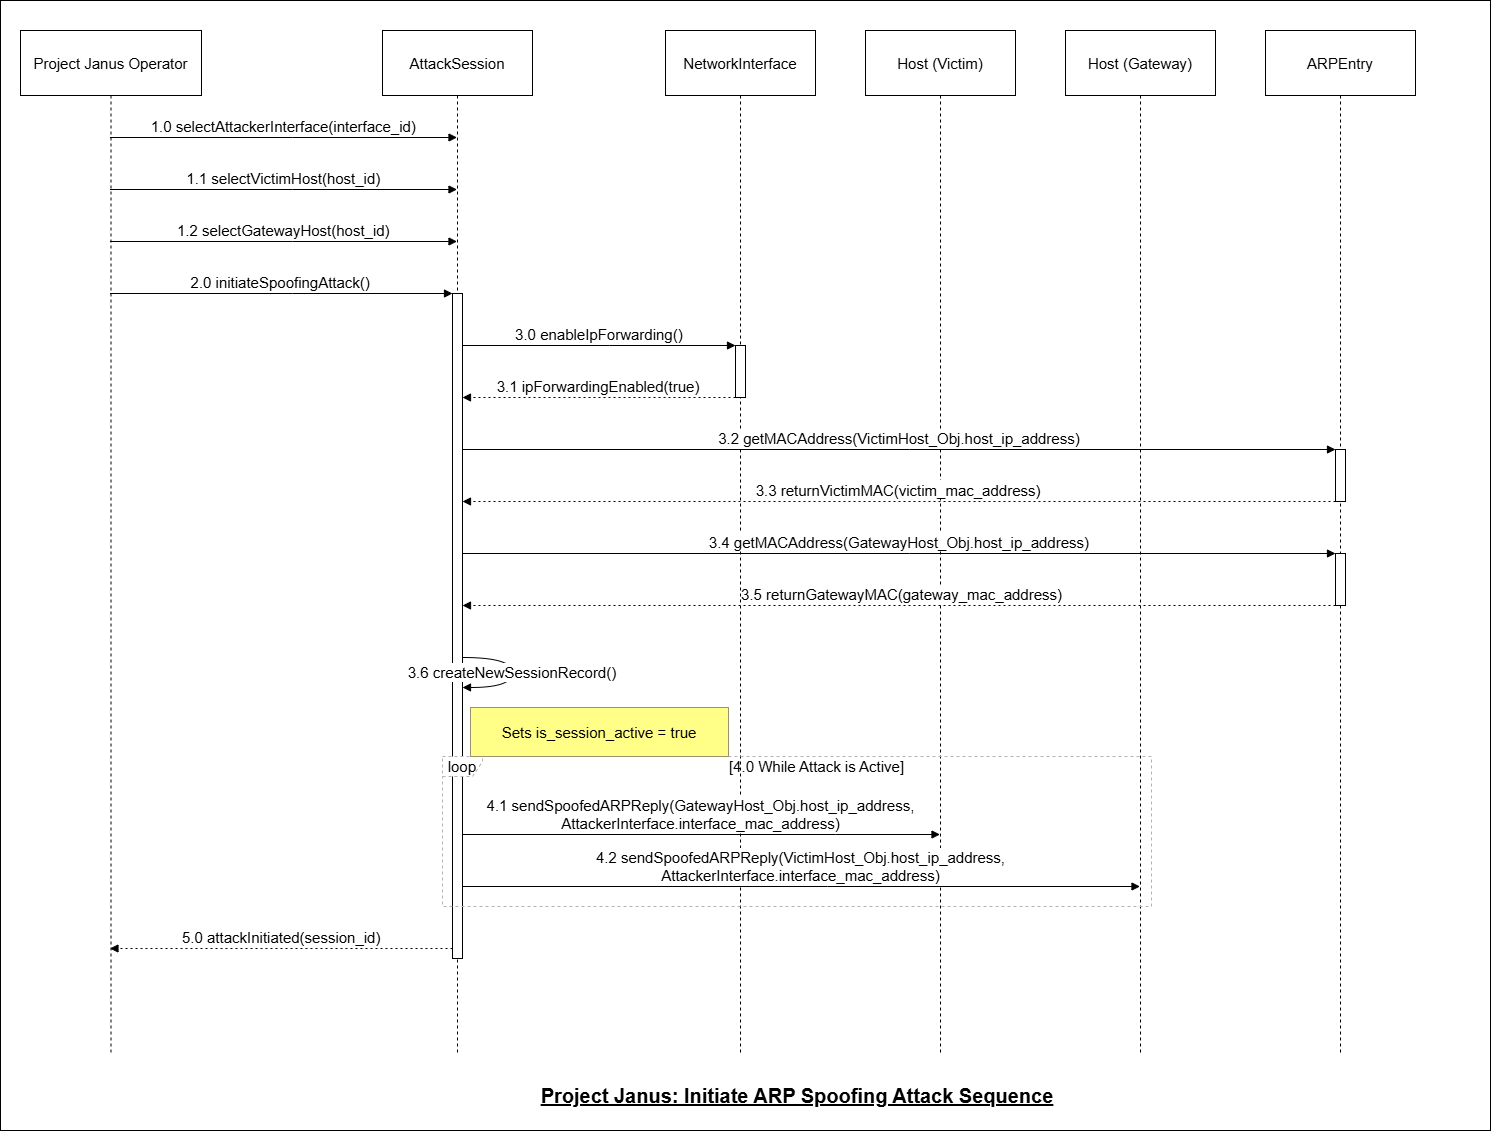

The diagram above was exported from draw.io. Its source (the exported page's mxGraphModel, read from the mxfile embedded in the PNG):
<mxGraphModel dx="2188" dy="1249" grid="1" gridSize="10" guides="1" tooltips="1" connect="1" arrows="1" fold="1" page="1" pageScale="1" pageWidth="850" pageHeight="1100" math="0" shadow="0">
  <root>
    <mxCell id="0" />
    <mxCell id="1" parent="0" />
    <mxCell id="ugxSS74NVvOxmluw2f_s-55" value="" style="rounded=0;whiteSpace=wrap;html=1;" vertex="1" parent="1">
      <mxGeometry y="110" width="1490" height="1130" as="geometry" />
    </mxCell>
    <mxCell id="ugxSS74NVvOxmluw2f_s-28" value="Project Janus Operator" style="shape=umlLifeline;perimeter=lifelinePerimeter;whiteSpace=wrap;container=1;dropTarget=0;collapsible=0;recursiveResize=0;outlineConnect=0;portConstraint=eastwest;newEdgeStyle={&quot;edgeStyle&quot;:&quot;elbowEdgeStyle&quot;,&quot;elbow&quot;:&quot;vertical&quot;,&quot;curved&quot;:0,&quot;rounded&quot;:0};size=65;fontSize=15;" vertex="1" parent="1">
      <mxGeometry x="20" y="140" width="181" height="1023" as="geometry" />
    </mxCell>
    <mxCell id="ugxSS74NVvOxmluw2f_s-29" value="AttackSession" style="shape=umlLifeline;perimeter=lifelinePerimeter;whiteSpace=wrap;container=1;dropTarget=0;collapsible=0;recursiveResize=0;outlineConnect=0;portConstraint=eastwest;newEdgeStyle={&quot;edgeStyle&quot;:&quot;elbowEdgeStyle&quot;,&quot;elbow&quot;:&quot;vertical&quot;,&quot;curved&quot;:0,&quot;rounded&quot;:0};size=65;fontSize=15;" vertex="1" parent="1">
      <mxGeometry x="382" y="140" width="150" height="1023" as="geometry" />
    </mxCell>
    <mxCell id="ugxSS74NVvOxmluw2f_s-30" value="" style="points=[];perimeter=orthogonalPerimeter;outlineConnect=0;targetShapes=umlLifeline;portConstraint=eastwest;newEdgeStyle={&quot;edgeStyle&quot;:&quot;elbowEdgeStyle&quot;,&quot;elbow&quot;:&quot;vertical&quot;,&quot;curved&quot;:0,&quot;rounded&quot;:0};fontSize=15;" vertex="1" parent="ugxSS74NVvOxmluw2f_s-29">
      <mxGeometry x="70" y="263" width="10" height="665" as="geometry" />
    </mxCell>
    <mxCell id="ugxSS74NVvOxmluw2f_s-31" value="NetworkInterface" style="shape=umlLifeline;perimeter=lifelinePerimeter;whiteSpace=wrap;container=1;dropTarget=0;collapsible=0;recursiveResize=0;outlineConnect=0;portConstraint=eastwest;newEdgeStyle={&quot;edgeStyle&quot;:&quot;elbowEdgeStyle&quot;,&quot;elbow&quot;:&quot;vertical&quot;,&quot;curved&quot;:0,&quot;rounded&quot;:0};size=65;fontSize=15;" vertex="1" parent="1">
      <mxGeometry x="665" y="140" width="150" height="1023" as="geometry" />
    </mxCell>
    <mxCell id="ugxSS74NVvOxmluw2f_s-32" value="" style="points=[];perimeter=orthogonalPerimeter;outlineConnect=0;targetShapes=umlLifeline;portConstraint=eastwest;newEdgeStyle={&quot;edgeStyle&quot;:&quot;elbowEdgeStyle&quot;,&quot;elbow&quot;:&quot;vertical&quot;,&quot;curved&quot;:0,&quot;rounded&quot;:0};fontSize=15;" vertex="1" parent="ugxSS74NVvOxmluw2f_s-31">
      <mxGeometry x="70" y="315" width="10" height="52" as="geometry" />
    </mxCell>
    <mxCell id="ugxSS74NVvOxmluw2f_s-33" value="Host (Victim)" style="shape=umlLifeline;perimeter=lifelinePerimeter;whiteSpace=wrap;container=1;dropTarget=0;collapsible=0;recursiveResize=0;outlineConnect=0;portConstraint=eastwest;newEdgeStyle={&quot;edgeStyle&quot;:&quot;elbowEdgeStyle&quot;,&quot;elbow&quot;:&quot;vertical&quot;,&quot;curved&quot;:0,&quot;rounded&quot;:0};size=65;fontSize=15;" vertex="1" parent="1">
      <mxGeometry x="865" y="140" width="150" height="1023" as="geometry" />
    </mxCell>
    <mxCell id="ugxSS74NVvOxmluw2f_s-34" value="Host (Gateway)" style="shape=umlLifeline;perimeter=lifelinePerimeter;whiteSpace=wrap;container=1;dropTarget=0;collapsible=0;recursiveResize=0;outlineConnect=0;portConstraint=eastwest;newEdgeStyle={&quot;edgeStyle&quot;:&quot;elbowEdgeStyle&quot;,&quot;elbow&quot;:&quot;vertical&quot;,&quot;curved&quot;:0,&quot;rounded&quot;:0};size=65;fontSize=15;" vertex="1" parent="1">
      <mxGeometry x="1065" y="140" width="150" height="1023" as="geometry" />
    </mxCell>
    <mxCell id="ugxSS74NVvOxmluw2f_s-35" value="ARPEntry" style="shape=umlLifeline;perimeter=lifelinePerimeter;whiteSpace=wrap;container=1;dropTarget=0;collapsible=0;recursiveResize=0;outlineConnect=0;portConstraint=eastwest;newEdgeStyle={&quot;edgeStyle&quot;:&quot;elbowEdgeStyle&quot;,&quot;elbow&quot;:&quot;vertical&quot;,&quot;curved&quot;:0,&quot;rounded&quot;:0};size=65;fontSize=15;" vertex="1" parent="1">
      <mxGeometry x="1265" y="140" width="150" height="1023" as="geometry" />
    </mxCell>
    <mxCell id="ugxSS74NVvOxmluw2f_s-36" value="" style="points=[];perimeter=orthogonalPerimeter;outlineConnect=0;targetShapes=umlLifeline;portConstraint=eastwest;newEdgeStyle={&quot;edgeStyle&quot;:&quot;elbowEdgeStyle&quot;,&quot;elbow&quot;:&quot;vertical&quot;,&quot;curved&quot;:0,&quot;rounded&quot;:0};fontSize=15;" vertex="1" parent="ugxSS74NVvOxmluw2f_s-35">
      <mxGeometry x="70" y="419" width="10" height="52" as="geometry" />
    </mxCell>
    <mxCell id="ugxSS74NVvOxmluw2f_s-37" value="" style="points=[];perimeter=orthogonalPerimeter;outlineConnect=0;targetShapes=umlLifeline;portConstraint=eastwest;newEdgeStyle={&quot;edgeStyle&quot;:&quot;elbowEdgeStyle&quot;,&quot;elbow&quot;:&quot;vertical&quot;,&quot;curved&quot;:0,&quot;rounded&quot;:0};fontSize=15;" vertex="1" parent="ugxSS74NVvOxmluw2f_s-35">
      <mxGeometry x="70" y="523" width="10" height="52" as="geometry" />
    </mxCell>
    <mxCell id="ugxSS74NVvOxmluw2f_s-38" value="loop" style="shape=umlFrame;dashed=1;pointerEvents=0;dropTarget=0;strokeColor=#B3B3B3;height=20;width=40;fontSize=15;" vertex="1" parent="1">
      <mxGeometry x="442" y="866" width="709" height="150" as="geometry" />
    </mxCell>
    <mxCell id="ugxSS74NVvOxmluw2f_s-39" value="[4.0 While Attack is Active]" style="text;strokeColor=none;fillColor=none;align=center;verticalAlign=middle;whiteSpace=wrap;fontSize=15;" vertex="1" parent="ugxSS74NVvOxmluw2f_s-38">
      <mxGeometry x="40" width="669" height="20" as="geometry" />
    </mxCell>
    <mxCell id="ugxSS74NVvOxmluw2f_s-40" value="1.0 selectAttackerInterface(interface_id)" style="verticalAlign=bottom;edgeStyle=elbowEdgeStyle;elbow=vertical;curved=0;rounded=0;endArrow=block;fontSize=15;" edge="1" parent="1" source="ugxSS74NVvOxmluw2f_s-28" target="ugxSS74NVvOxmluw2f_s-29">
      <mxGeometry relative="1" as="geometry">
        <Array as="points">
          <mxPoint x="292" y="247" />
        </Array>
      </mxGeometry>
    </mxCell>
    <mxCell id="ugxSS74NVvOxmluw2f_s-41" value="1.1 selectVictimHost(host_id)" style="verticalAlign=bottom;edgeStyle=elbowEdgeStyle;elbow=vertical;curved=0;rounded=0;endArrow=block;fontSize=15;" edge="1" parent="1" source="ugxSS74NVvOxmluw2f_s-28" target="ugxSS74NVvOxmluw2f_s-29">
      <mxGeometry relative="1" as="geometry">
        <Array as="points">
          <mxPoint x="292" y="299" />
        </Array>
      </mxGeometry>
    </mxCell>
    <mxCell id="ugxSS74NVvOxmluw2f_s-42" value="1.2 selectGatewayHost(host_id)" style="verticalAlign=bottom;edgeStyle=elbowEdgeStyle;elbow=vertical;curved=0;rounded=0;endArrow=block;fontSize=15;" edge="1" parent="1" source="ugxSS74NVvOxmluw2f_s-28" target="ugxSS74NVvOxmluw2f_s-29">
      <mxGeometry relative="1" as="geometry">
        <Array as="points">
          <mxPoint x="292" y="351" />
        </Array>
      </mxGeometry>
    </mxCell>
    <mxCell id="ugxSS74NVvOxmluw2f_s-43" value="2.0 initiateSpoofingAttack()" style="verticalAlign=bottom;edgeStyle=elbowEdgeStyle;elbow=vertical;curved=0;rounded=0;endArrow=block;fontSize=15;" edge="1" parent="1" source="ugxSS74NVvOxmluw2f_s-28" target="ugxSS74NVvOxmluw2f_s-30">
      <mxGeometry relative="1" as="geometry">
        <Array as="points">
          <mxPoint x="292" y="403" />
        </Array>
      </mxGeometry>
    </mxCell>
    <mxCell id="ugxSS74NVvOxmluw2f_s-44" value="3.0 enableIpForwarding()" style="verticalAlign=bottom;edgeStyle=elbowEdgeStyle;elbow=vertical;curved=0;rounded=0;endArrow=block;fontSize=15;" edge="1" parent="1" source="ugxSS74NVvOxmluw2f_s-30" target="ugxSS74NVvOxmluw2f_s-32">
      <mxGeometry relative="1" as="geometry">
        <Array as="points">
          <mxPoint x="609" y="455" />
        </Array>
      </mxGeometry>
    </mxCell>
    <mxCell id="ugxSS74NVvOxmluw2f_s-45" value="3.1 ipForwardingEnabled(true)" style="verticalAlign=bottom;edgeStyle=elbowEdgeStyle;elbow=vertical;curved=0;rounded=0;dashed=1;dashPattern=2 3;endArrow=block;fontSize=15;" edge="1" parent="1" source="ugxSS74NVvOxmluw2f_s-32" target="ugxSS74NVvOxmluw2f_s-30">
      <mxGeometry relative="1" as="geometry">
        <Array as="points">
          <mxPoint x="610" y="507" />
        </Array>
      </mxGeometry>
    </mxCell>
    <mxCell id="ugxSS74NVvOxmluw2f_s-46" value="3.2 getMACAddress(VictimHost_Obj.host_ip_address)" style="verticalAlign=bottom;edgeStyle=elbowEdgeStyle;elbow=vertical;curved=0;rounded=0;endArrow=block;fontSize=15;" edge="1" parent="1" source="ugxSS74NVvOxmluw2f_s-30" target="ugxSS74NVvOxmluw2f_s-36">
      <mxGeometry relative="1" as="geometry">
        <Array as="points">
          <mxPoint x="909" y="559" />
        </Array>
      </mxGeometry>
    </mxCell>
    <mxCell id="ugxSS74NVvOxmluw2f_s-47" value="3.3 returnVictimMAC(victim_mac_address)" style="verticalAlign=bottom;edgeStyle=elbowEdgeStyle;elbow=vertical;curved=0;rounded=0;dashed=1;dashPattern=2 3;endArrow=block;fontSize=15;" edge="1" parent="1" source="ugxSS74NVvOxmluw2f_s-36" target="ugxSS74NVvOxmluw2f_s-30">
      <mxGeometry relative="1" as="geometry">
        <Array as="points">
          <mxPoint x="910" y="611" />
        </Array>
      </mxGeometry>
    </mxCell>
    <mxCell id="ugxSS74NVvOxmluw2f_s-48" value="3.4 getMACAddress(GatewayHost_Obj.host_ip_address)" style="verticalAlign=bottom;edgeStyle=elbowEdgeStyle;elbow=vertical;curved=0;rounded=0;endArrow=block;fontSize=15;" edge="1" parent="1" source="ugxSS74NVvOxmluw2f_s-30" target="ugxSS74NVvOxmluw2f_s-37">
      <mxGeometry relative="1" as="geometry">
        <Array as="points">
          <mxPoint x="909" y="663" />
        </Array>
      </mxGeometry>
    </mxCell>
    <mxCell id="ugxSS74NVvOxmluw2f_s-49" value="3.5 returnGatewayMAC(gateway_mac_address)" style="verticalAlign=bottom;edgeStyle=elbowEdgeStyle;elbow=vertical;curved=0;rounded=0;dashed=1;dashPattern=2 3;endArrow=block;fontSize=15;" edge="1" parent="1" source="ugxSS74NVvOxmluw2f_s-37" target="ugxSS74NVvOxmluw2f_s-30">
      <mxGeometry relative="1" as="geometry">
        <Array as="points">
          <mxPoint x="910" y="715" />
        </Array>
      </mxGeometry>
    </mxCell>
    <mxCell id="ugxSS74NVvOxmluw2f_s-50" value="3.6 createNewSessionRecord()" style="curved=1;endArrow=block;rounded=0;fontSize=15;" edge="1" parent="1" source="ugxSS74NVvOxmluw2f_s-30" target="ugxSS74NVvOxmluw2f_s-30">
      <mxGeometry relative="1" as="geometry">
        <Array as="points">
          <mxPoint x="512" y="767" />
          <mxPoint x="512" y="797" />
        </Array>
      </mxGeometry>
    </mxCell>
    <mxCell id="ugxSS74NVvOxmluw2f_s-51" value="4.1 sendSpoofedARPReply(GatewayHost_Obj.host_ip_address, &#10;AttackerInterface.interface_mac_address)" style="verticalAlign=bottom;edgeStyle=elbowEdgeStyle;elbow=vertical;curved=0;rounded=0;endArrow=block;fontSize=15;" edge="1" parent="1" source="ugxSS74NVvOxmluw2f_s-30" target="ugxSS74NVvOxmluw2f_s-33">
      <mxGeometry relative="1" as="geometry">
        <Array as="points">
          <mxPoint x="835" y="944" />
        </Array>
      </mxGeometry>
    </mxCell>
    <mxCell id="ugxSS74NVvOxmluw2f_s-52" value="4.2 sendSpoofedARPReply(VictimHost_Obj.host_ip_address, &#10;AttackerInterface.interface_mac_address)" style="verticalAlign=bottom;edgeStyle=elbowEdgeStyle;elbow=vertical;curved=0;rounded=0;endArrow=block;fontSize=15;" edge="1" parent="1" source="ugxSS74NVvOxmluw2f_s-30" target="ugxSS74NVvOxmluw2f_s-34">
      <mxGeometry relative="1" as="geometry">
        <Array as="points">
          <mxPoint x="827" y="996" />
        </Array>
      </mxGeometry>
    </mxCell>
    <mxCell id="ugxSS74NVvOxmluw2f_s-53" value="5.0 attackInitiated(session_id)" style="verticalAlign=bottom;edgeStyle=elbowEdgeStyle;elbow=vertical;curved=0;rounded=0;dashed=1;dashPattern=2 3;endArrow=block;fontSize=15;" edge="1" parent="1" source="ugxSS74NVvOxmluw2f_s-30" target="ugxSS74NVvOxmluw2f_s-28">
      <mxGeometry relative="1" as="geometry">
        <Array as="points">
          <mxPoint x="293" y="1058" />
        </Array>
      </mxGeometry>
    </mxCell>
    <mxCell id="ugxSS74NVvOxmluw2f_s-54" value="Sets is_session_active = true" style="fillColor=#ffff88;strokeColor=#9E916F;fontSize=15;" vertex="1" parent="1">
      <mxGeometry x="470" y="817" width="258" height="49" as="geometry" />
    </mxCell>
    <mxCell id="ugxSS74NVvOxmluw2f_s-56" value="Project Janus: Initiate ARP Spoofing Attack Sequence" style="text;html=1;whiteSpace=wrap;strokeColor=none;fillColor=none;align=center;verticalAlign=middle;rounded=0;fontSize=20;fontStyle=5" vertex="1" parent="1">
      <mxGeometry x="451.5" y="1190" width="690" height="30" as="geometry" />
    </mxCell>
  </root>
</mxGraphModel>